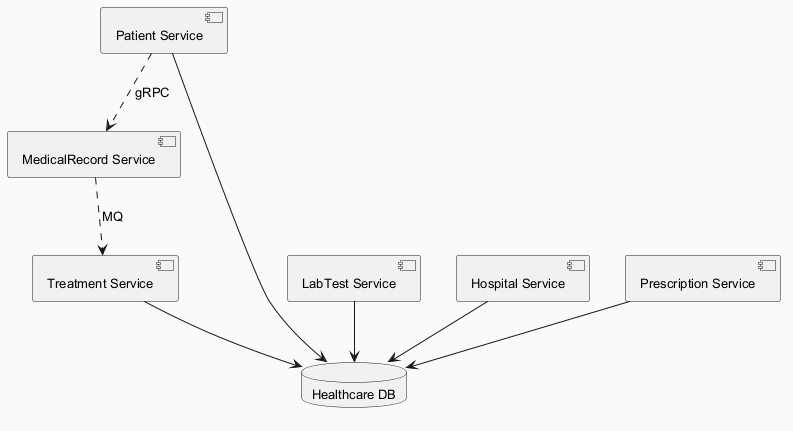

The diagram above was rendered by PlantUML. Its source (embedded in the PNG):
@startuml
skinparam backgroundColor #FAFAFA
skinparam classBackgroundColor #FFF3E0
skinparam classBorderColor #E65100
skinparam defaultFontSize 13
component "Patient Service" as C_PatientService
component "LabTest Service" as C_LabTestService
component "Hospital Service" as C_HospitalService
component "Treatment Service" as C_TreatmentService
component "Prescription Service" as C_PrescriptionService
component "MedicalRecord Service" as C_MedicalRecordService
database "Healthcare DB" as DB_healthcare
C_PatientService --> DB_healthcare
C_LabTestService --> DB_healthcare
C_HospitalService --> DB_healthcare
C_TreatmentService --> DB_healthcare
C_PrescriptionService --> DB_healthcare
C_MedicalRecordService ..> C_TreatmentService : MQ
C_PatientService ..> C_MedicalRecordService : gRPC
@enduml